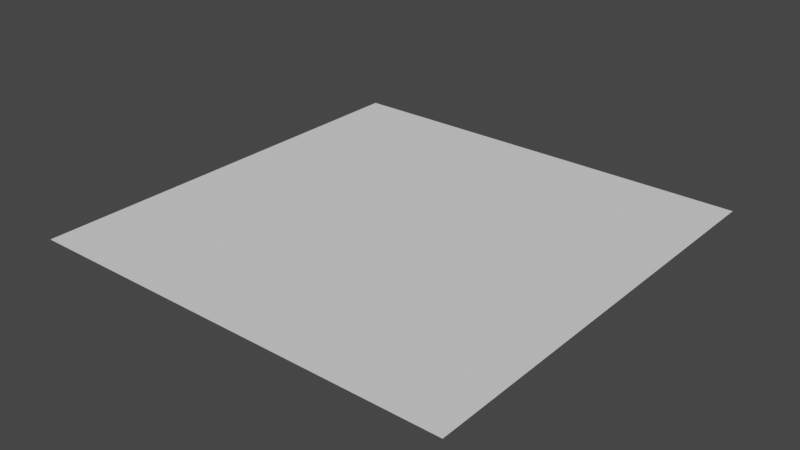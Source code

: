 # Source: Plaque.blend  (saved by Blender 3.3.6; exported with 4.5.12 LTS)
import bpy
from mathutils import Matrix  # noqa: F401  (used for matrix-valued properties, if any)

bpy.ops.wm.read_factory_settings(use_empty=True)
scene = bpy.context.scene
scene.name = 'Scene'

# ---- collections
col_collection = bpy.data.collections.new('Collection'); scene.collection.children.link(col_collection)

# ---- world
world_world = bpy.data.worlds.new('World'); scene.world = world_world
world_world.use_nodes = True; world_world.node_tree.nodes.clear()
_N = world_world.node_tree.nodes; _L = world_world.node_tree.links
n0 = _N.new('ShaderNodeOutputWorld'); n0.name = 'World Output'; n0.location = (300, 300)
n1 = _N.new('ShaderNodeBackground'); n1.name = 'Background'; n1.location = (10, 300)
n1.inputs[0].default_value = (0.05088, 0.05088, 0.05088, 1.0)
_L.new(n1.outputs[0], n0.inputs[0])
n0.is_active_output = True
world_world.color = (0.05088, 0.05088, 0.05088)
world_world.use_sun_shadow = False
world_world.sun_shadow_jitter_overblur = 0.0

# ---- meshes
me_plane = bpy.data.meshes.new('Plane')
me_plane.from_pydata([(-1.0, -1.0, 0.0), (1.0, -1.0, 0.0), (-1.0, 1.0, 0.0), (1.0, 1.0, 0.0)], [], [(0, 1, 3, 2)])
_uv = me_plane.uv_layers.new(name='UVMap')
_uv.uv.foreach_set('vector', [0.9999, 0.0001, 0.9999, 0.9999, 9.99e-05, 0.9999, 0.0001003, 0.0001001])
me_plane.update()

# ---- objects
ob_plane = bpy.data.objects.new('Plane', me_plane)

# ---- transforms, parenting, visibility, modifiers, constraints
ob_plane.location = (0.0, 0.0, 0.0)

# ---- collection membership
col_collection.objects.link(ob_plane)

# ---- scene / render settings (as saved in the file)
scene.frame_start = 1; scene.frame_end = 250; scene.frame_set(1)
scene.render.engine = 'BLENDER_EEVEE_NEXT'
scene.cycles.sampling_pattern = 'TABULATED_SOBOL'
scene.cycles.use_light_tree = False
scene.view_settings.view_transform = 'Filmic'
bpy.context.view_layer.update()

# ---- added for rendering (the .blend has no active camera and no usable light): camera, sun
cam_auto = bpy.data.cameras.new('AutoCamera')
cam_auto.lens = 50.0
cam_auto.sensor_width = 36.0
cam_auto.clip_end = 1000.0
ob_auto_camera = bpy.data.objects.new('AutoCamera', cam_auto)
scene.collection.objects.link(ob_auto_camera)
ob_auto_camera.location = (2.61693, -3.14032, 2.09354)
ob_auto_camera.rotation_euler = (1.09748, -7.21219e-08, 0.694738)
scene.camera = ob_auto_camera
light_auto_sun = bpy.data.lights.new('AutoSun', 'SUN')
light_auto_sun.energy = 3.0
light_auto_sun.angle = 0.0523599
ob_auto_sun = bpy.data.objects.new('AutoSun', light_auto_sun)
scene.collection.objects.link(ob_auto_sun)
ob_auto_sun.rotation_euler = (0.872665, 0.174533, 0.523599)
bpy.context.view_layer.update()
